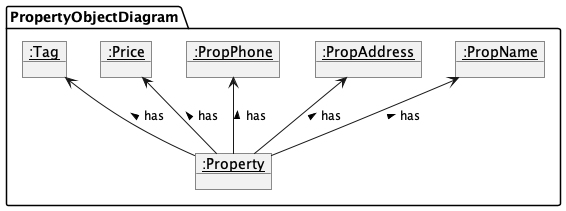

The diagram above was rendered by PlantUML. Its source (embedded in the PNG):
@startuml
skinparam ActivityFontSize 15
skinparam ArrowFontSize 12

package PropertyObjectDiagram {
    Object "<u>:Property" as Property {
    }

    Object "<u>:PropName" as PropName {
    }
    Object "<u>:PropAddress" as PropAddress {
    }
    Object "<u>:PropPhone" as PropPhone {
    }
    Object "<u>:Price" as Price {
    }
    Object "<u>:Tag" as Tag {
    }
}

PropName <-- Property : has <
PropAddress <-- Property : has <
PropPhone <-- Property : has <
Price <-- Property : has <
Tag <-- Property : has <

@enduml